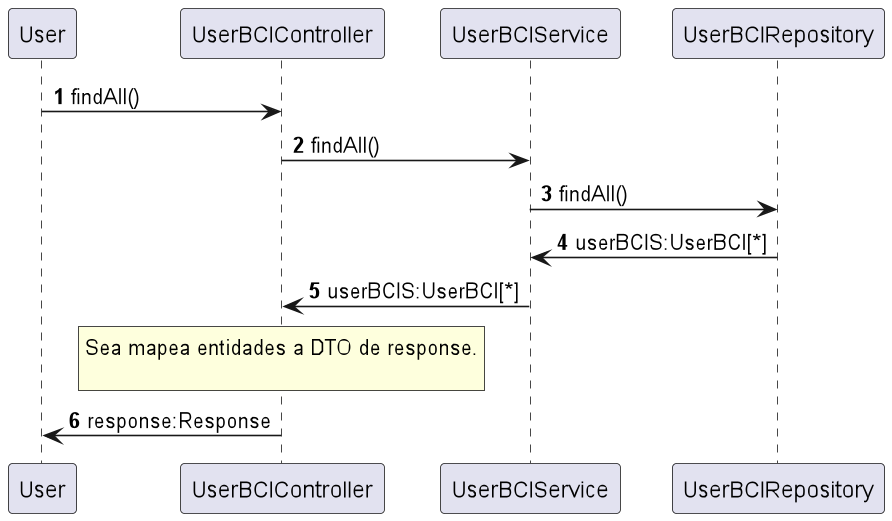

The diagram above was rendered by PlantUML. Its source (embedded in the PNG):
@startuml
'https://plantuml.com/sequence-diagram

autonumber
User-> UserBCIController: findAll()

UserBCIController -> UserBCIService: findAll()

    UserBCIService-> UserBCIRepository: findAll()
    UserBCIRepository -> UserBCIService: userBCIS:UserBCI[*]

UserBCIService -> UserBCIController: userBCIS:UserBCI[*]

rnote over UserBCIController
Sea mapea entidades a DTO de response.

endrnote


UserBCIController -> User: response:Response
@enduml